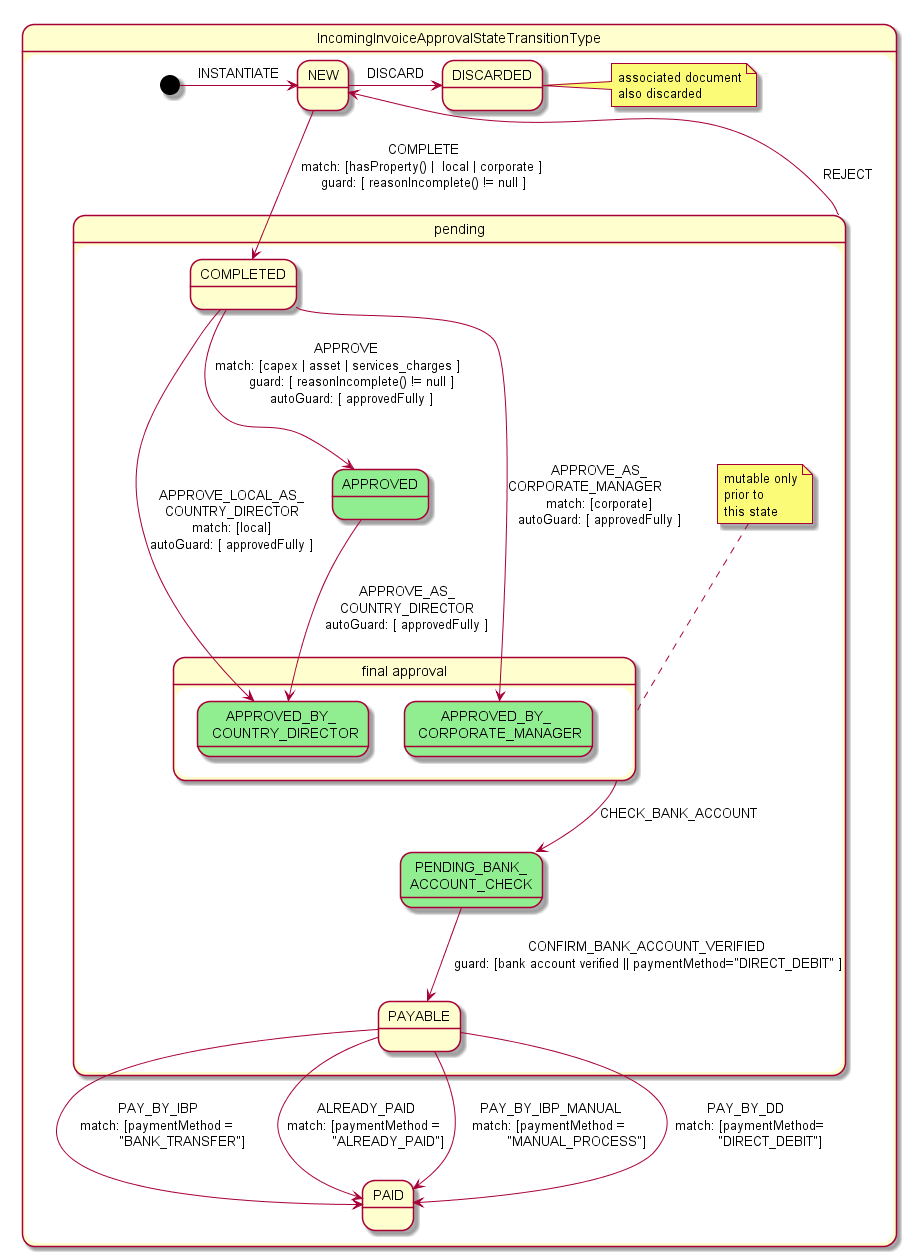

The diagram above was rendered by PlantUML. Its source (embedded in the PNG):
@startuml
state "IncomingInvoiceApprovalStateTransitionType" as iia {

    skinparam state {
      BackgroundColor<<Automatic>> lightgreen
    }

    state "NEW" as iia_new

    state "DISCARDED" as iia_discarded
    note right of iia_discarded: associated document\nalso discarded

    state "pending" as iia_pp {
        state "COMPLETED" as iia_completed

        state "APPROVED" as iia_a<<Automatic>>

        state "final approval" as iia_final {
            state "APPROVED_BY_ \n COUNTRY_DIRECTOR" as iia_abcd<<Automatic>>
            state "APPROVED_BY_ \n CORPORATE_MANAGER" as iia_abcm<<Automatic>>
        }
        note left of iia_final: mutable only\nprior to\nthis state

        state "PENDING_BANK_\nACCOUNT_CHECK" as iia_pbac<<Automatic>>
        state "PAYABLE" as iia_payable
    }

    state "PAID" as iia_paid

    [*] -right-> iia_new: INSTANTIATE

    iia_new --> iia_completed : COMPLETE\nmatch: [hasProperty() |  local | corporate ] \nguard: [ reasonIncomplete() != null ]
    iia_new -right-> iia_discarded : DISCARD

    iia_completed --> iia_a : APPROVE   \nmatch: [capex | asset | services_charges ]       \nguard: [ reasonIncomplete() != null ]\nautoGuard: [ approvedFully ]

    iia_completed -r-> iia_abcd : \n\n\nAPPROVE_LOCAL_AS_\nCOUNTRY_DIRECTOR\nmatch: [local]\nautoGuard: [ approvedFully ]
    iia_completed --> iia_abcm : APPROVE_AS_\nCORPORATE_MANAGER       \nmatch: [corporate]\nautoGuard: [ approvedFully ]

    iia_a --> iia_abcd : APPROVE_AS_\nCOUNTRY_DIRECTOR\nautoGuard: [ approvedFully ]

    iia_final --> iia_pbac : CHECK_BANK_ACCOUNT

    iia_pp --> iia_new: \n  REJECT

    iia_pbac --> iia_payable : CONFIRM_BANK_ACCOUNT_VERIFIED\n guard: [bank account verified || paymentMethod="DIRECT_DEBIT" ]
    iia_payable --> iia_paid: PAY_BY_IBP\nmatch: [paymentMethod = \n            "BANK_TRANSFER"]
    iia_payable --> iia_paid: ALREADY_PAID\nmatch: [paymentMethod = \n           "ALREADY_PAID"]
    iia_payable --> iia_paid: PAY_BY_IBP_MANUAL\nmatch: [paymentMethod = \n             "MANUAL_PROCESS"]
    iia_payable --> iia_paid: PAY_BY_DD\n  match: [paymentMethod=\n            "DIRECT_DEBIT"]

}
@enduml